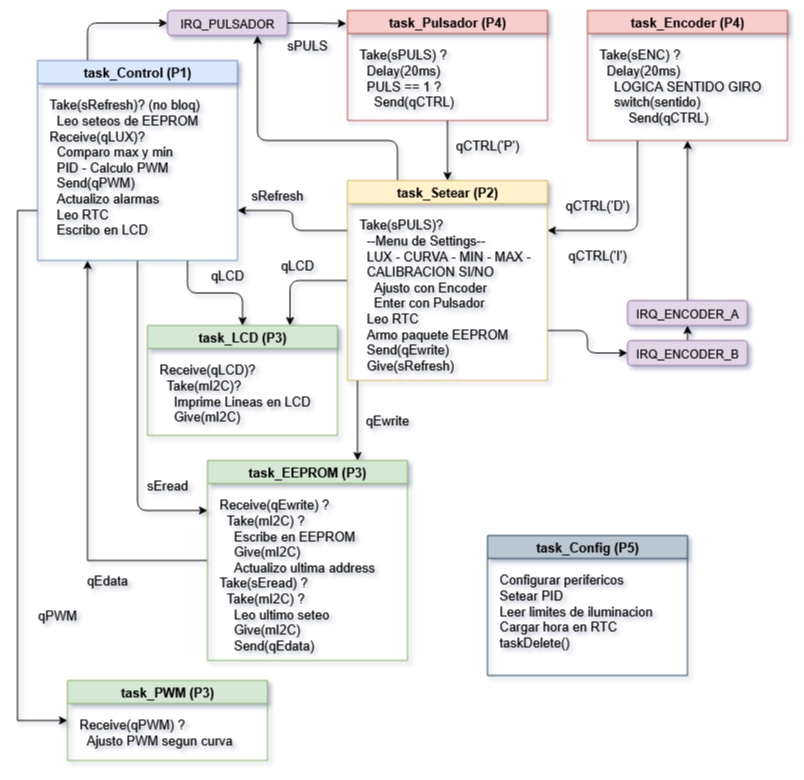

The diagram above was exported from draw.io. Its source (the exported page's mxGraphModel, read from the mxfile embedded in the PNG):
<mxGraphModel dx="821" dy="519" grid="1" gridSize="10" guides="1" tooltips="1" connect="1" arrows="1" fold="1" page="1" pageScale="1" pageWidth="827" pageHeight="1169" math="0" shadow="0">
  <root>
    <mxCell id="0" />
    <mxCell id="1" parent="0" />
    <mxCell id="nck-FKgM4P_2sG4ENUmR-32" style="edgeStyle=orthogonalEdgeStyle;rounded=1;orthogonalLoop=1;jettySize=auto;html=1;exitX=0.25;exitY=0;exitDx=0;exitDy=0;entryX=0;entryY=0.5;entryDx=0;entryDy=0;curved=0;" parent="1" source="nck-FKgM4P_2sG4ENUmR-1" target="nck-FKgM4P_2sG4ENUmR-17" edge="1">
      <mxGeometry relative="1" as="geometry" />
    </mxCell>
    <mxCell id="nck-FKgM4P_2sG4ENUmR-52" style="edgeStyle=orthogonalEdgeStyle;rounded=1;orthogonalLoop=1;jettySize=auto;html=1;exitX=0.75;exitY=1;exitDx=0;exitDy=0;entryX=0.5;entryY=0;entryDx=0;entryDy=0;curved=0;" parent="1" source="nck-FKgM4P_2sG4ENUmR-1" target="nck-FKgM4P_2sG4ENUmR-11" edge="1">
      <mxGeometry relative="1" as="geometry" />
    </mxCell>
    <mxCell id="nck-FKgM4P_2sG4ENUmR-69" style="edgeStyle=orthogonalEdgeStyle;rounded=1;orthogonalLoop=1;jettySize=auto;html=1;exitX=0.5;exitY=1;exitDx=0;exitDy=0;entryX=0;entryY=0.25;entryDx=0;entryDy=0;curved=0;" parent="1" source="nck-FKgM4P_2sG4ENUmR-1" target="nck-FKgM4P_2sG4ENUmR-13" edge="1">
      <mxGeometry relative="1" as="geometry" />
    </mxCell>
    <mxCell id="nck-FKgM4P_2sG4ENUmR-72" style="edgeStyle=orthogonalEdgeStyle;rounded=0;orthogonalLoop=1;jettySize=auto;html=1;exitX=0;exitY=0.75;exitDx=0;exitDy=0;entryX=0;entryY=0.5;entryDx=0;entryDy=0;" parent="1" source="nck-FKgM4P_2sG4ENUmR-1" target="nck-FKgM4P_2sG4ENUmR-15" edge="1">
      <mxGeometry relative="1" as="geometry" />
    </mxCell>
    <mxCell id="nck-FKgM4P_2sG4ENUmR-1" value="&lt;font style=&quot;font-size: 13px;&quot;&gt;task_Control (P1)&lt;/font&gt;" style="swimlane;whiteSpace=wrap;html=1;fillColor=#dae8fc;strokeColor=#6c8ebf;" parent="1" vertex="1">
      <mxGeometry x="50" y="80" width="200" height="200" as="geometry">
        <mxRectangle x="310" y="170" width="130" height="30" as="alternateBounds" />
      </mxGeometry>
    </mxCell>
    <mxCell id="nck-FKgM4P_2sG4ENUmR-6" value="&lt;div&gt;&lt;font style=&quot;font-size: 13px;&quot;&gt;Take(sRefresh)? (no bloq)&lt;/font&gt;&lt;/div&gt;&lt;div&gt;&lt;font style=&quot;font-size: 13px;&quot;&gt;&lt;span style=&quot;white-space: pre;&quot;&gt;  Leo seteos de EEPROM&lt;/span&gt;&lt;/font&gt;&lt;/div&gt;&lt;div&gt;&lt;font style=&quot;font-size: 13px;&quot;&gt;&lt;span style=&quot;white-space: pre;&quot;&gt;Receive(qLUX)?&lt;/span&gt;&lt;/font&gt;&lt;/div&gt;&lt;div&gt;&lt;font style=&quot;font-size: 13px;&quot;&gt;&lt;span style=&quot;white-space: pre;&quot;&gt;&lt;span style=&quot;white-space: pre;&quot;&gt;  Comparo max y min&lt;/span&gt;&lt;/span&gt;&lt;/font&gt;&lt;/div&gt;&lt;div&gt;&lt;font style=&quot;font-size: 13px;&quot;&gt;&lt;span style=&quot;white-space: pre;&quot;&gt;&lt;span style=&quot;white-space: pre;&quot;&gt;  PID - Calculo PWM&lt;/span&gt;&lt;/span&gt;&lt;/font&gt;&lt;/div&gt;&lt;div&gt;&lt;font style=&quot;font-size: 13px;&quot;&gt;&lt;span style=&quot;white-space: pre;&quot;&gt;&lt;span style=&quot;white-space: pre;&quot;&gt;  Send(qPWM)&lt;/span&gt;&lt;/span&gt;&lt;/font&gt;&lt;/div&gt;&lt;div&gt;&lt;font style=&quot;font-size: 13px;&quot;&gt;&lt;span style=&quot;white-space: pre;&quot;&gt;&lt;span style=&quot;white-space: pre;&quot;&gt;&lt;span style=&quot;white-space: pre;&quot;&gt;  Actualizo alarmas&lt;/span&gt;&lt;/span&gt;&lt;/span&gt;&lt;/font&gt;&lt;/div&gt;&lt;div&gt;&lt;font style=&quot;font-size: 13px;&quot;&gt;&lt;span style=&quot;white-space: pre;&quot;&gt;&lt;span style=&quot;white-space: pre;&quot;&gt;&lt;span style=&quot;white-space: pre;&quot;&gt;&lt;span style=&quot;white-space: pre;&quot;&gt;  Leo RTC&lt;/span&gt;&lt;/span&gt;&lt;/span&gt;&lt;/span&gt;&lt;/font&gt;&lt;/div&gt;&lt;div&gt;&lt;font style=&quot;font-size: 13px;&quot;&gt;&lt;span style=&quot;white-space: pre;&quot;&gt;&lt;span style=&quot;white-space: pre;&quot;&gt;&lt;span style=&quot;white-space: pre;&quot;&gt;&lt;span style=&quot;white-space: pre;&quot;&gt;  Escribo en LCD&lt;/span&gt;&lt;/span&gt;&lt;/span&gt;&lt;/span&gt;&lt;/font&gt;&lt;span style=&quot;white-space: pre;&quot;&gt;&lt;span style=&quot;white-space: pre;&quot;&gt;&#09;&lt;/span&gt;&lt;br&gt;&lt;/span&gt;&lt;/div&gt;" style="text;html=1;whiteSpace=wrap;overflow=hidden;rounded=0;" parent="nck-FKgM4P_2sG4ENUmR-1" vertex="1">
      <mxGeometry x="10" y="30" width="180" height="150" as="geometry" />
    </mxCell>
    <mxCell id="nck-FKgM4P_2sG4ENUmR-27" style="edgeStyle=orthogonalEdgeStyle;rounded=1;orthogonalLoop=1;jettySize=auto;html=1;exitX=1;exitY=0.75;exitDx=0;exitDy=0;entryX=0;entryY=0.5;entryDx=0;entryDy=0;curved=0;" parent="1" source="nck-FKgM4P_2sG4ENUmR-9" target="nck-FKgM4P_2sG4ENUmR-21" edge="1">
      <mxGeometry relative="1" as="geometry" />
    </mxCell>
    <mxCell id="nck-FKgM4P_2sG4ENUmR-48" style="edgeStyle=orthogonalEdgeStyle;rounded=1;orthogonalLoop=1;jettySize=auto;html=1;exitX=0;exitY=0.5;exitDx=0;exitDy=0;entryX=0.75;entryY=0;entryDx=0;entryDy=0;curved=0;" parent="1" source="nck-FKgM4P_2sG4ENUmR-9" target="nck-FKgM4P_2sG4ENUmR-11" edge="1">
      <mxGeometry relative="1" as="geometry" />
    </mxCell>
    <mxCell id="nck-FKgM4P_2sG4ENUmR-59" style="edgeStyle=orthogonalEdgeStyle;rounded=1;orthogonalLoop=1;jettySize=auto;html=1;exitX=0;exitY=0.25;exitDx=0;exitDy=0;entryX=1;entryY=0.75;entryDx=0;entryDy=0;curved=0;" parent="1" source="nck-FKgM4P_2sG4ENUmR-9" target="nck-FKgM4P_2sG4ENUmR-1" edge="1">
      <mxGeometry relative="1" as="geometry" />
    </mxCell>
    <mxCell id="nck-FKgM4P_2sG4ENUmR-61" style="edgeStyle=orthogonalEdgeStyle;rounded=1;orthogonalLoop=1;jettySize=auto;html=1;exitX=0.25;exitY=0;exitDx=0;exitDy=0;entryX=0.75;entryY=1;entryDx=0;entryDy=0;curved=0;" parent="1" source="nck-FKgM4P_2sG4ENUmR-9" target="nck-FKgM4P_2sG4ENUmR-17" edge="1">
      <mxGeometry relative="1" as="geometry">
        <Array as="points">
          <mxPoint x="410" y="160" />
          <mxPoint x="270" y="160" />
        </Array>
      </mxGeometry>
    </mxCell>
    <mxCell id="nck-FKgM4P_2sG4ENUmR-9" value="&lt;font style=&quot;font-size: 13px;&quot;&gt;task_Setear (P2)&lt;/font&gt;" style="swimlane;whiteSpace=wrap;html=1;fillColor=#fff2cc;strokeColor=#d6b656;" parent="1" vertex="1">
      <mxGeometry x="360" y="200" width="200" height="200" as="geometry">
        <mxRectangle x="310" y="170" width="130" height="30" as="alternateBounds" />
      </mxGeometry>
    </mxCell>
    <mxCell id="nck-FKgM4P_2sG4ENUmR-10" value="&lt;div&gt;Take(sPULS)?&lt;/div&gt;&lt;div&gt;&amp;nbsp; --Menu de Settings--&lt;/div&gt;&lt;div&gt;&amp;nbsp; LUX - CURVA - MIN - MAX -&lt;/div&gt;&lt;div&gt;&amp;nbsp; CALIBRACION SI/NO&lt;/div&gt;&lt;div&gt;&amp;nbsp; &amp;nbsp; Ajusto con Encoder&lt;/div&gt;&lt;div&gt;&amp;nbsp; &amp;nbsp; Enter con Pulsador&lt;/div&gt;&lt;div&gt;&amp;nbsp; Leo RTC&lt;/div&gt;&lt;div&gt;&amp;nbsp; Armo paquete EEPROM&lt;/div&gt;&lt;div&gt;&amp;nbsp; Send(qEwrite)&lt;/div&gt;&lt;div&gt;&amp;nbsp; Give(sRefresh)&lt;/div&gt;" style="text;html=1;whiteSpace=wrap;overflow=hidden;rounded=0;fontSize=13;" parent="nck-FKgM4P_2sG4ENUmR-9" vertex="1">
      <mxGeometry x="10" y="30" width="180" height="170" as="geometry" />
    </mxCell>
    <mxCell id="nck-FKgM4P_2sG4ENUmR-11" value="&lt;font style=&quot;font-size: 13px;&quot;&gt;task_LCD (P3)&lt;/font&gt;" style="swimlane;whiteSpace=wrap;html=1;fillColor=#d5e8d4;strokeColor=#82b366;" parent="1" vertex="1">
      <mxGeometry x="160" y="345" width="190" height="110" as="geometry">
        <mxRectangle x="310" y="170" width="130" height="30" as="alternateBounds" />
      </mxGeometry>
    </mxCell>
    <mxCell id="nck-FKgM4P_2sG4ENUmR-12" value="&lt;div&gt;Receive(qLCD)?&lt;/div&gt;&lt;div&gt;&amp;nbsp; Take(mI2C)?&lt;/div&gt;&lt;div&gt;&amp;nbsp; &amp;nbsp; Imprime Lineas en LCD&lt;/div&gt;&lt;div&gt;&amp;nbsp; &amp;nbsp; Give(mI2C)&lt;/div&gt;" style="text;html=1;whiteSpace=wrap;overflow=hidden;rounded=0;fontSize=13;" parent="nck-FKgM4P_2sG4ENUmR-11" vertex="1">
      <mxGeometry x="10" y="30" width="180" height="80" as="geometry" />
    </mxCell>
    <mxCell id="nck-FKgM4P_2sG4ENUmR-71" style="edgeStyle=orthogonalEdgeStyle;rounded=0;orthogonalLoop=1;jettySize=auto;html=1;exitX=0;exitY=0.5;exitDx=0;exitDy=0;entryX=0.25;entryY=1;entryDx=0;entryDy=0;" parent="1" source="nck-FKgM4P_2sG4ENUmR-13" target="nck-FKgM4P_2sG4ENUmR-1" edge="1">
      <mxGeometry relative="1" as="geometry" />
    </mxCell>
    <mxCell id="nck-FKgM4P_2sG4ENUmR-13" value="&lt;font style=&quot;font-size: 13px;&quot;&gt;task_EEPROM (P3)&lt;/font&gt;" style="swimlane;whiteSpace=wrap;html=1;fillColor=#d5e8d4;strokeColor=#82b366;" parent="1" vertex="1">
      <mxGeometry x="220" y="480" width="200" height="200" as="geometry">
        <mxRectangle x="310" y="170" width="130" height="30" as="alternateBounds" />
      </mxGeometry>
    </mxCell>
    <mxCell id="nck-FKgM4P_2sG4ENUmR-14" value="&lt;div&gt;Receive(qEwrite) ?&lt;/div&gt;&lt;div&gt;&amp;nbsp; Take(mI2C) ?&lt;/div&gt;&lt;div&gt;&amp;nbsp; &amp;nbsp; Escribe en EEPROM&lt;/div&gt;&lt;div&gt;&amp;nbsp; &amp;nbsp; Give(mI2C)&lt;/div&gt;&lt;div&gt;&amp;nbsp; &amp;nbsp; Actualizo ultima address&lt;/div&gt;&lt;div&gt;Take(sEread) ?&lt;/div&gt;&lt;div&gt;&amp;nbsp; Take(mI2C) ?&lt;/div&gt;&lt;div&gt;&amp;nbsp; &amp;nbsp; Leo ultimo seteo&lt;/div&gt;&lt;div&gt;&amp;nbsp; &amp;nbsp; Give(mI2C)&lt;/div&gt;&lt;div&gt;&amp;nbsp; &amp;nbsp; Send(qEdata)&lt;/div&gt;" style="text;html=1;whiteSpace=wrap;overflow=hidden;rounded=0;fontSize=13;" parent="nck-FKgM4P_2sG4ENUmR-13" vertex="1">
      <mxGeometry x="10" y="30" width="180" height="170" as="geometry" />
    </mxCell>
    <mxCell id="nck-FKgM4P_2sG4ENUmR-15" value="&lt;font style=&quot;font-size: 13px;&quot;&gt;task_PWM (P3)&lt;/font&gt;" style="swimlane;whiteSpace=wrap;html=1;fillColor=#d5e8d4;strokeColor=#82b366;" parent="1" vertex="1">
      <mxGeometry x="80" y="700" width="200" height="80" as="geometry">
        <mxRectangle x="310" y="170" width="130" height="30" as="alternateBounds" />
      </mxGeometry>
    </mxCell>
    <mxCell id="nck-FKgM4P_2sG4ENUmR-16" value="&lt;div&gt;Receive(qPWM) ?&lt;/div&gt;&lt;div&gt;&amp;nbsp; Ajusto PWM segun curva&lt;/div&gt;" style="text;html=1;whiteSpace=wrap;overflow=hidden;rounded=0;fontSize=13;" parent="nck-FKgM4P_2sG4ENUmR-15" vertex="1">
      <mxGeometry x="10" y="30" width="180" height="50" as="geometry" />
    </mxCell>
    <mxCell id="nck-FKgM4P_2sG4ENUmR-17" value="IRQ_PULSADOR" style="rounded=1;whiteSpace=wrap;html=1;fillColor=#e1d5e7;strokeColor=#9673a6;" parent="1" vertex="1">
      <mxGeometry x="180" y="30" width="120" height="25" as="geometry" />
    </mxCell>
    <mxCell id="nck-FKgM4P_2sG4ENUmR-18" value="&lt;font style=&quot;font-size: 13px;&quot;&gt;task_Pulsador (P4)&lt;/font&gt;" style="swimlane;whiteSpace=wrap;html=1;fillColor=#f8cecc;strokeColor=#b85450;" parent="1" vertex="1">
      <mxGeometry x="360" y="30" width="200" height="110" as="geometry">
        <mxRectangle x="310" y="170" width="130" height="30" as="alternateBounds" />
      </mxGeometry>
    </mxCell>
    <mxCell id="nck-FKgM4P_2sG4ENUmR-19" value="&lt;div&gt;Take(sPULS) ?&lt;/div&gt;&lt;div&gt;&amp;nbsp; Delay(20ms)&lt;/div&gt;&lt;div&gt;&amp;nbsp; PULS == 1 ?&lt;/div&gt;&lt;div&gt;&amp;nbsp; &amp;nbsp; Send(qCTRL)&lt;/div&gt;" style="text;html=1;whiteSpace=wrap;overflow=hidden;rounded=0;fontSize=13;" parent="nck-FKgM4P_2sG4ENUmR-18" vertex="1">
      <mxGeometry x="10" y="30" width="180" height="80" as="geometry" />
    </mxCell>
    <mxCell id="nck-FKgM4P_2sG4ENUmR-29" style="edgeStyle=orthogonalEdgeStyle;rounded=0;orthogonalLoop=1;jettySize=auto;html=1;exitX=0.5;exitY=0;exitDx=0;exitDy=0;entryX=0.5;entryY=1;entryDx=0;entryDy=0;" parent="1" source="nck-FKgM4P_2sG4ENUmR-20" target="nck-FKgM4P_2sG4ENUmR-22" edge="1">
      <mxGeometry relative="1" as="geometry" />
    </mxCell>
    <mxCell id="nck-FKgM4P_2sG4ENUmR-20" value="IRQ_ENCODER_A" style="rounded=1;whiteSpace=wrap;html=1;fillColor=#e1d5e7;strokeColor=#9673a6;" parent="1" vertex="1">
      <mxGeometry x="640" y="320" width="120" height="25" as="geometry" />
    </mxCell>
    <mxCell id="nck-FKgM4P_2sG4ENUmR-28" style="edgeStyle=orthogonalEdgeStyle;rounded=0;orthogonalLoop=1;jettySize=auto;html=1;exitX=0.5;exitY=0;exitDx=0;exitDy=0;entryX=0.5;entryY=1;entryDx=0;entryDy=0;" parent="1" source="nck-FKgM4P_2sG4ENUmR-21" target="nck-FKgM4P_2sG4ENUmR-20" edge="1">
      <mxGeometry relative="1" as="geometry" />
    </mxCell>
    <mxCell id="nck-FKgM4P_2sG4ENUmR-21" value="IRQ_ENCODER_B" style="rounded=1;whiteSpace=wrap;html=1;fillColor=#e1d5e7;strokeColor=#9673a6;" parent="1" vertex="1">
      <mxGeometry x="640" y="360" width="120" height="25" as="geometry" />
    </mxCell>
    <mxCell id="nck-FKgM4P_2sG4ENUmR-30" style="edgeStyle=orthogonalEdgeStyle;rounded=1;orthogonalLoop=1;jettySize=auto;html=1;exitX=0.25;exitY=1;exitDx=0;exitDy=0;entryX=1;entryY=0.25;entryDx=0;entryDy=0;curved=0;" parent="1" source="nck-FKgM4P_2sG4ENUmR-22" target="nck-FKgM4P_2sG4ENUmR-9" edge="1">
      <mxGeometry relative="1" as="geometry" />
    </mxCell>
    <mxCell id="nck-FKgM4P_2sG4ENUmR-22" value="&lt;font style=&quot;font-size: 13px;&quot;&gt;task_Encoder (P4)&lt;/font&gt;" style="swimlane;whiteSpace=wrap;html=1;fillColor=#f8cecc;strokeColor=#b85450;" parent="1" vertex="1">
      <mxGeometry x="600" y="30" width="200" height="130" as="geometry">
        <mxRectangle x="310" y="170" width="130" height="30" as="alternateBounds" />
      </mxGeometry>
    </mxCell>
    <mxCell id="nck-FKgM4P_2sG4ENUmR-23" value="&lt;div&gt;Take(sENC) ?&lt;/div&gt;&lt;div&gt;&amp;nbsp; Delay(20ms)&lt;/div&gt;&lt;div&gt;&amp;nbsp; &amp;nbsp; LOGICA SENTIDO GIRO&lt;/div&gt;&lt;div&gt;&amp;nbsp; &amp;nbsp; switch(sentido)&lt;/div&gt;&lt;div&gt;&lt;span style=&quot;white-space: pre;&quot;&gt;&#09;Send(qCTRL)&lt;/span&gt;&lt;/div&gt;" style="text;html=1;whiteSpace=wrap;overflow=hidden;rounded=0;fontSize=13;" parent="nck-FKgM4P_2sG4ENUmR-22" vertex="1">
      <mxGeometry x="10" y="30" width="180" height="90" as="geometry" />
    </mxCell>
    <mxCell id="nck-FKgM4P_2sG4ENUmR-34" style="edgeStyle=orthogonalEdgeStyle;rounded=0;orthogonalLoop=1;jettySize=auto;html=1;exitX=1;exitY=0.5;exitDx=0;exitDy=0;entryX=-0.006;entryY=0.119;entryDx=0;entryDy=0;entryPerimeter=0;" parent="1" source="nck-FKgM4P_2sG4ENUmR-17" target="nck-FKgM4P_2sG4ENUmR-18" edge="1">
      <mxGeometry relative="1" as="geometry" />
    </mxCell>
    <mxCell id="nck-FKgM4P_2sG4ENUmR-35" style="edgeStyle=orthogonalEdgeStyle;rounded=0;orthogonalLoop=1;jettySize=auto;html=1;exitX=0.5;exitY=1;exitDx=0;exitDy=0;entryX=0.5;entryY=0;entryDx=0;entryDy=0;" parent="1" source="nck-FKgM4P_2sG4ENUmR-19" target="nck-FKgM4P_2sG4ENUmR-9" edge="1">
      <mxGeometry relative="1" as="geometry" />
    </mxCell>
    <mxCell id="nck-FKgM4P_2sG4ENUmR-39" value="sPULS" style="text;html=1;align=center;verticalAlign=middle;whiteSpace=wrap;rounded=0;fontSize=13;" parent="1" vertex="1">
      <mxGeometry x="290" y="50" width="60" height="30" as="geometry" />
    </mxCell>
    <mxCell id="nck-FKgM4P_2sG4ENUmR-40" value="qCTRL('P')" style="text;html=1;align=center;verticalAlign=middle;whiteSpace=wrap;rounded=0;fontSize=13;" parent="1" vertex="1">
      <mxGeometry x="470" y="150" width="60" height="30" as="geometry" />
    </mxCell>
    <mxCell id="nck-FKgM4P_2sG4ENUmR-41" value="qCTRL('D')" style="text;html=1;align=center;verticalAlign=middle;whiteSpace=wrap;rounded=0;fontSize=13;" parent="1" vertex="1">
      <mxGeometry x="580" y="210" width="60" height="30" as="geometry" />
    </mxCell>
    <mxCell id="nck-FKgM4P_2sG4ENUmR-43" value="qCTRL('I')" style="text;html=1;align=center;verticalAlign=middle;whiteSpace=wrap;rounded=0;fontSize=13;" parent="1" vertex="1">
      <mxGeometry x="580" y="260" width="60" height="30" as="geometry" />
    </mxCell>
    <mxCell id="nck-FKgM4P_2sG4ENUmR-49" value="qLCD" style="text;html=1;align=center;verticalAlign=middle;whiteSpace=wrap;rounded=0;fontSize=13;" parent="1" vertex="1">
      <mxGeometry x="280" y="270" width="60" height="30" as="geometry" />
    </mxCell>
    <mxCell id="nck-FKgM4P_2sG4ENUmR-53" value="qLCD" style="text;html=1;align=center;verticalAlign=middle;whiteSpace=wrap;rounded=0;fontSize=13;" parent="1" vertex="1">
      <mxGeometry x="210" y="280" width="60" height="30" as="geometry" />
    </mxCell>
    <mxCell id="nck-FKgM4P_2sG4ENUmR-55" style="edgeStyle=orthogonalEdgeStyle;rounded=1;orthogonalLoop=1;jettySize=auto;html=1;exitX=0;exitY=1;exitDx=0;exitDy=0;entryX=0.75;entryY=0;entryDx=0;entryDy=0;curved=0;" parent="1" source="nck-FKgM4P_2sG4ENUmR-10" target="nck-FKgM4P_2sG4ENUmR-13" edge="1">
      <mxGeometry relative="1" as="geometry" />
    </mxCell>
    <mxCell id="nck-FKgM4P_2sG4ENUmR-62" value="sRefresh" style="text;html=1;align=center;verticalAlign=middle;whiteSpace=wrap;rounded=0;fontSize=13;" parent="1" vertex="1">
      <mxGeometry x="260" y="200" width="60" height="30" as="geometry" />
    </mxCell>
    <mxCell id="nck-FKgM4P_2sG4ENUmR-73" value="qPWM" style="text;html=1;align=center;verticalAlign=middle;whiteSpace=wrap;rounded=0;fontSize=13;" parent="1" vertex="1">
      <mxGeometry x="40" y="620" width="60" height="30" as="geometry" />
    </mxCell>
    <mxCell id="nck-FKgM4P_2sG4ENUmR-74" value="qEdata" style="text;html=1;align=center;verticalAlign=middle;whiteSpace=wrap;rounded=0;fontSize=13;" parent="1" vertex="1">
      <mxGeometry x="90" y="585" width="60" height="30" as="geometry" />
    </mxCell>
    <mxCell id="nck-FKgM4P_2sG4ENUmR-75" value="sEread" style="text;html=1;align=center;verticalAlign=middle;whiteSpace=wrap;rounded=0;fontSize=13;" parent="1" vertex="1">
      <mxGeometry x="150" y="490" width="60" height="30" as="geometry" />
    </mxCell>
    <mxCell id="nck-FKgM4P_2sG4ENUmR-77" value="qEwrite" style="text;html=1;align=center;verticalAlign=middle;whiteSpace=wrap;rounded=0;fontSize=13;" parent="1" vertex="1">
      <mxGeometry x="370" y="425" width="60" height="30" as="geometry" />
    </mxCell>
    <mxCell id="nck-FKgM4P_2sG4ENUmR-78" value="&lt;font style=&quot;font-size: 13px;&quot;&gt;task_Config (P5)&lt;/font&gt;" style="swimlane;whiteSpace=wrap;html=1;fillColor=#bac8d3;strokeColor=#23445d;" parent="1" vertex="1">
      <mxGeometry x="500" y="555" width="200" height="140" as="geometry">
        <mxRectangle x="310" y="170" width="130" height="30" as="alternateBounds" />
      </mxGeometry>
    </mxCell>
    <mxCell id="nck-FKgM4P_2sG4ENUmR-79" value="&lt;div&gt;Configurar perifericos&lt;/div&gt;&lt;div&gt;Setear PID&lt;/div&gt;&lt;div&gt;Leer limites de iluminacion&lt;/div&gt;&lt;div&gt;Cargar hora en RTC&lt;/div&gt;&lt;div&gt;taskDelete()&lt;/div&gt;" style="text;html=1;whiteSpace=wrap;overflow=hidden;rounded=0;fontSize=13;" parent="nck-FKgM4P_2sG4ENUmR-78" vertex="1">
      <mxGeometry x="10" y="30" width="180" height="100" as="geometry" />
    </mxCell>
  </root>
</mxGraphModel>